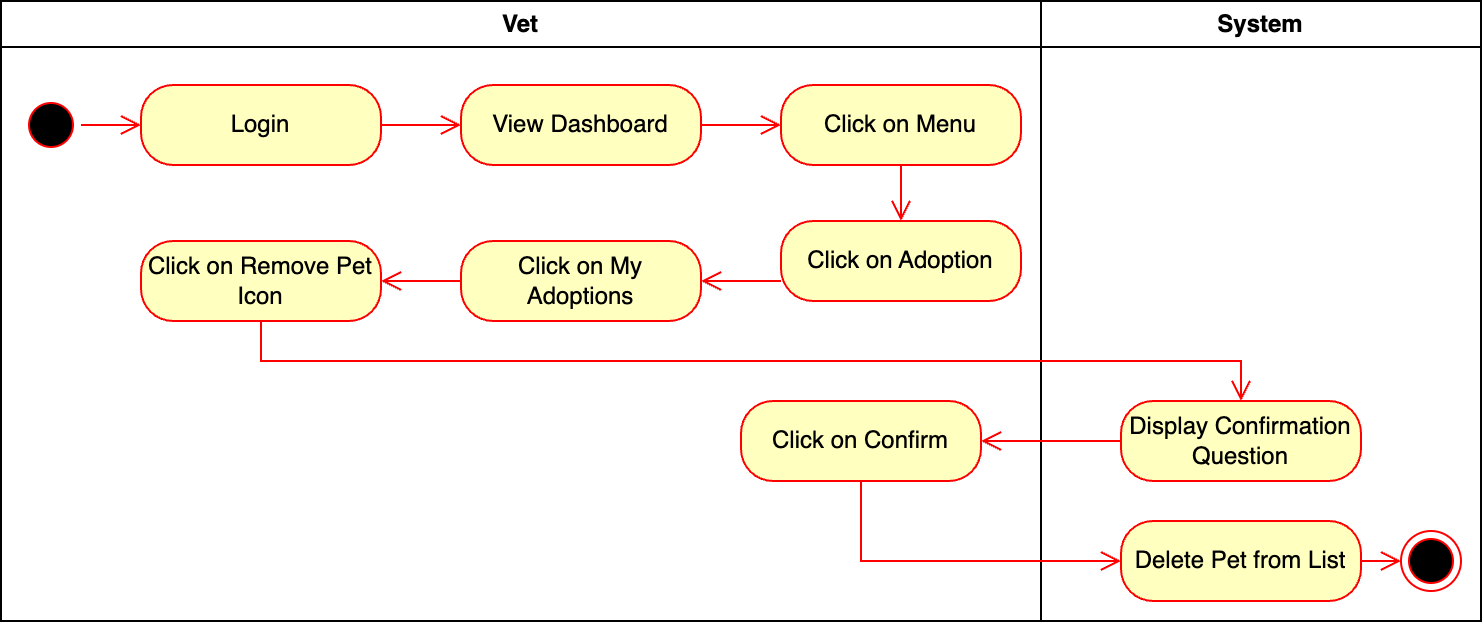

The diagram above was exported from draw.io. Its source (the exported page's mxGraphModel, read from the mxfile embedded in the PNG):
<mxGraphModel dx="984" dy="747" grid="1" gridSize="10" guides="1" tooltips="1" connect="1" arrows="1" fold="1" page="1" pageScale="1" pageWidth="850" pageHeight="1100" math="0" shadow="0">
  <root>
    <mxCell id="0" />
    <mxCell id="1" parent="0" />
    <mxCell id="OCr0ebQUl081L5xtPkqX-49" value="Vet" style="swimlane;whiteSpace=wrap" parent="1" vertex="1">
      <mxGeometry x="130" y="100" width="520" height="310" as="geometry" />
    </mxCell>
    <mxCell id="OCr0ebQUl081L5xtPkqX-50" value="" style="ellipse;html=1;shape=startState;fillColor=#000000;strokeColor=#ff0000;" parent="OCr0ebQUl081L5xtPkqX-49" vertex="1">
      <mxGeometry x="10" y="47" width="30" height="30" as="geometry" />
    </mxCell>
    <mxCell id="OCr0ebQUl081L5xtPkqX-51" value="" style="edgeStyle=orthogonalEdgeStyle;html=1;verticalAlign=bottom;endArrow=open;endSize=8;strokeColor=#ff0000;rounded=0;" parent="OCr0ebQUl081L5xtPkqX-49" source="OCr0ebQUl081L5xtPkqX-50" target="OCr0ebQUl081L5xtPkqX-52" edge="1">
      <mxGeometry relative="1" as="geometry">
        <mxPoint x="120" y="132" as="targetPoint" />
      </mxGeometry>
    </mxCell>
    <mxCell id="OCr0ebQUl081L5xtPkqX-52" value="Login" style="rounded=1;whiteSpace=wrap;html=1;arcSize=40;fontColor=#000000;fillColor=#ffffc0;strokeColor=#ff0000;" parent="OCr0ebQUl081L5xtPkqX-49" vertex="1">
      <mxGeometry x="70" y="42" width="120" height="40" as="geometry" />
    </mxCell>
    <mxCell id="OCr0ebQUl081L5xtPkqX-53" value="" style="edgeStyle=orthogonalEdgeStyle;html=1;verticalAlign=bottom;endArrow=open;endSize=8;strokeColor=#ff0000;rounded=0;" parent="OCr0ebQUl081L5xtPkqX-49" source="OCr0ebQUl081L5xtPkqX-52" target="OCr0ebQUl081L5xtPkqX-54" edge="1">
      <mxGeometry relative="1" as="geometry">
        <mxPoint x="120" y="192" as="targetPoint" />
      </mxGeometry>
    </mxCell>
    <mxCell id="OCr0ebQUl081L5xtPkqX-54" value="View Dashboard" style="rounded=1;whiteSpace=wrap;html=1;arcSize=40;fontColor=#000000;fillColor=#ffffc0;strokeColor=#ff0000;" parent="OCr0ebQUl081L5xtPkqX-49" vertex="1">
      <mxGeometry x="230" y="42" width="120" height="40" as="geometry" />
    </mxCell>
    <mxCell id="OCr0ebQUl081L5xtPkqX-55" value="" style="edgeStyle=orthogonalEdgeStyle;html=1;verticalAlign=bottom;endArrow=open;endSize=8;strokeColor=#ff0000;rounded=0;" parent="OCr0ebQUl081L5xtPkqX-49" source="OCr0ebQUl081L5xtPkqX-54" target="OCr0ebQUl081L5xtPkqX-56" edge="1">
      <mxGeometry relative="1" as="geometry">
        <mxPoint x="120" y="282" as="targetPoint" />
        <Array as="points">
          <mxPoint x="266" y="62" />
        </Array>
      </mxGeometry>
    </mxCell>
    <mxCell id="OCr0ebQUl081L5xtPkqX-56" value="Click on Menu" style="rounded=1;whiteSpace=wrap;html=1;arcSize=40;fontColor=#000000;fillColor=#ffffc0;strokeColor=#ff0000;" parent="OCr0ebQUl081L5xtPkqX-49" vertex="1">
      <mxGeometry x="390" y="42" width="120" height="40" as="geometry" />
    </mxCell>
    <mxCell id="OCr0ebQUl081L5xtPkqX-57" value="" style="edgeStyle=orthogonalEdgeStyle;html=1;verticalAlign=bottom;endArrow=open;endSize=8;strokeColor=#ff0000;rounded=0;" parent="OCr0ebQUl081L5xtPkqX-49" source="OCr0ebQUl081L5xtPkqX-56" target="OCr0ebQUl081L5xtPkqX-58" edge="1">
      <mxGeometry relative="1" as="geometry">
        <mxPoint x="129.5" y="372" as="targetPoint" />
      </mxGeometry>
    </mxCell>
    <mxCell id="OCr0ebQUl081L5xtPkqX-58" value="Click on Adoption" style="rounded=1;whiteSpace=wrap;html=1;arcSize=40;fontColor=#000000;fillColor=#ffffc0;strokeColor=#ff0000;" parent="OCr0ebQUl081L5xtPkqX-49" vertex="1">
      <mxGeometry x="390" y="110" width="120" height="40" as="geometry" />
    </mxCell>
    <mxCell id="OCr0ebQUl081L5xtPkqX-59" value="" style="edgeStyle=orthogonalEdgeStyle;html=1;verticalAlign=bottom;endArrow=open;endSize=8;strokeColor=#ff0000;rounded=0;" parent="OCr0ebQUl081L5xtPkqX-49" source="OCr0ebQUl081L5xtPkqX-58" target="OCr0ebQUl081L5xtPkqX-60" edge="1">
      <mxGeometry relative="1" as="geometry">
        <mxPoint x="140.5" y="332" as="targetPoint" />
        <Array as="points">
          <mxPoint x="370" y="140" />
          <mxPoint x="370" y="140" />
        </Array>
      </mxGeometry>
    </mxCell>
    <mxCell id="OCr0ebQUl081L5xtPkqX-60" value="Click on My Adoptions" style="rounded=1;whiteSpace=wrap;html=1;arcSize=40;fontColor=#000000;fillColor=#ffffc0;strokeColor=#ff0000;" parent="OCr0ebQUl081L5xtPkqX-49" vertex="1">
      <mxGeometry x="230" y="120" width="120" height="40" as="geometry" />
    </mxCell>
    <mxCell id="OCr0ebQUl081L5xtPkqX-61" value="" style="edgeStyle=orthogonalEdgeStyle;html=1;verticalAlign=bottom;endArrow=open;endSize=8;strokeColor=#ff0000;rounded=0;" parent="OCr0ebQUl081L5xtPkqX-49" source="OCr0ebQUl081L5xtPkqX-60" target="OCr0ebQUl081L5xtPkqX-62" edge="1">
      <mxGeometry relative="1" as="geometry">
        <mxPoint x="140" y="432" as="targetPoint" />
      </mxGeometry>
    </mxCell>
    <mxCell id="OCr0ebQUl081L5xtPkqX-62" value="Click on Remove Pet Icon" style="rounded=1;whiteSpace=wrap;html=1;arcSize=40;fontColor=#000000;fillColor=#ffffc0;strokeColor=#ff0000;" parent="OCr0ebQUl081L5xtPkqX-49" vertex="1">
      <mxGeometry x="70" y="120" width="120" height="40" as="geometry" />
    </mxCell>
    <mxCell id="OCr0ebQUl081L5xtPkqX-63" value="Click on Confirm" style="rounded=1;whiteSpace=wrap;html=1;arcSize=40;fontColor=#000000;fillColor=#ffffc0;strokeColor=#ff0000;" parent="OCr0ebQUl081L5xtPkqX-49" vertex="1">
      <mxGeometry x="370" y="200" width="120" height="40" as="geometry" />
    </mxCell>
    <mxCell id="OCr0ebQUl081L5xtPkqX-71" value="System" style="swimlane;whiteSpace=wrap" parent="1" vertex="1">
      <mxGeometry x="650" y="100" width="220" height="310" as="geometry" />
    </mxCell>
    <mxCell id="OCr0ebQUl081L5xtPkqX-64" value="Display Confirmation Question" style="rounded=1;whiteSpace=wrap;html=1;arcSize=40;fontColor=#000000;fillColor=#ffffc0;strokeColor=#ff0000;" parent="OCr0ebQUl081L5xtPkqX-71" vertex="1">
      <mxGeometry x="40" y="200" width="120" height="40" as="geometry" />
    </mxCell>
    <mxCell id="OCr0ebQUl081L5xtPkqX-65" value="Delete Pet from List" style="rounded=1;whiteSpace=wrap;html=1;arcSize=40;fontColor=#000000;fillColor=#ffffc0;strokeColor=#ff0000;" parent="OCr0ebQUl081L5xtPkqX-71" vertex="1">
      <mxGeometry x="40" y="260" width="120" height="40" as="geometry" />
    </mxCell>
    <mxCell id="OCr0ebQUl081L5xtPkqX-66" value="" style="edgeStyle=orthogonalEdgeStyle;html=1;verticalAlign=bottom;endArrow=open;endSize=8;strokeColor=#ff0000;rounded=0;" parent="OCr0ebQUl081L5xtPkqX-71" source="OCr0ebQUl081L5xtPkqX-65" target="OCr0ebQUl081L5xtPkqX-67" edge="1">
      <mxGeometry relative="1" as="geometry">
        <mxPoint x="80.5" y="692" as="targetPoint" />
      </mxGeometry>
    </mxCell>
    <mxCell id="OCr0ebQUl081L5xtPkqX-67" value="" style="ellipse;html=1;shape=endState;fillColor=#000000;strokeColor=#ff0000;" parent="OCr0ebQUl081L5xtPkqX-71" vertex="1">
      <mxGeometry x="180" y="265" width="30" height="30" as="geometry" />
    </mxCell>
    <mxCell id="OCr0ebQUl081L5xtPkqX-69" value="" style="edgeStyle=orthogonalEdgeStyle;html=1;verticalAlign=bottom;endArrow=open;endSize=8;strokeColor=#ff0000;rounded=0;" parent="1" source="OCr0ebQUl081L5xtPkqX-62" target="OCr0ebQUl081L5xtPkqX-64" edge="1">
      <mxGeometry relative="1" as="geometry">
        <mxPoint x="235" y="572" as="targetPoint" />
        <mxPoint x="460" y="532" as="sourcePoint" />
        <Array as="points">
          <mxPoint x="260" y="280" />
          <mxPoint x="750" y="280" />
        </Array>
      </mxGeometry>
    </mxCell>
    <mxCell id="OCr0ebQUl081L5xtPkqX-68" value="" style="edgeStyle=orthogonalEdgeStyle;html=1;verticalAlign=bottom;endArrow=open;endSize=8;strokeColor=#ff0000;rounded=0;" parent="1" source="OCr0ebQUl081L5xtPkqX-64" target="OCr0ebQUl081L5xtPkqX-63" edge="1">
      <mxGeometry relative="1" as="geometry">
        <mxPoint x="410" y="432" as="targetPoint" />
        <Array as="points" />
      </mxGeometry>
    </mxCell>
    <mxCell id="OCr0ebQUl081L5xtPkqX-70" value="" style="edgeStyle=orthogonalEdgeStyle;html=1;verticalAlign=bottom;endArrow=open;endSize=8;strokeColor=#ff0000;rounded=0;" parent="1" source="OCr0ebQUl081L5xtPkqX-63" target="OCr0ebQUl081L5xtPkqX-65" edge="1">
      <mxGeometry relative="1" as="geometry">
        <mxPoint x="13.5" y="682" as="targetPoint" />
        <mxPoint x="73.5" y="602" as="sourcePoint" />
        <Array as="points">
          <mxPoint x="560" y="380" />
        </Array>
      </mxGeometry>
    </mxCell>
  </root>
</mxGraphModel>